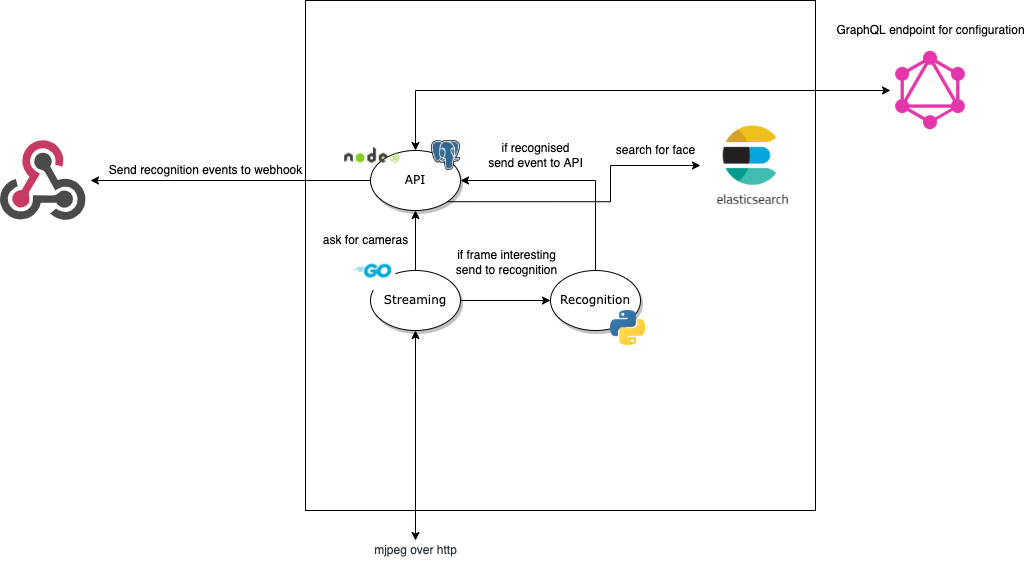

The diagram above was exported from draw.io. Its source (the exported page's mxGraphModel, read from the mxfile embedded in the PNG):
<mxGraphModel dx="1166" dy="694" grid="1" gridSize="10" guides="1" tooltips="1" connect="1" arrows="1" fold="1" page="1" pageScale="1" pageWidth="1100" pageHeight="850" background="none" math="0" shadow="0">
  <root>
    <mxCell id="0" />
    <mxCell id="1" parent="0" />
    <mxCell id="TVSXYxEYYB0n_UGIlU48-31" value="" style="whiteSpace=wrap;html=1;aspect=fixed;fillColor=none;" parent="1" vertex="1">
      <mxGeometry x="375" y="40" width="510" height="510" as="geometry" />
    </mxCell>
    <mxCell id="TVSXYxEYYB0n_UGIlU48-26" style="edgeStyle=orthogonalEdgeStyle;rounded=0;orthogonalLoop=1;jettySize=auto;html=1;exitX=0;exitY=0.5;exitDx=0;exitDy=0;entryX=1;entryY=0.5;entryDx=0;entryDy=0;" parent="1" source="1ea317790d2ca983-1" edge="1">
      <mxGeometry relative="1" as="geometry">
        <mxPoint x="160" y="220" as="targetPoint" />
      </mxGeometry>
    </mxCell>
    <mxCell id="b9QH3KKRuudNoQ6JvT6V-1" style="edgeStyle=orthogonalEdgeStyle;rounded=0;orthogonalLoop=1;jettySize=auto;html=1;exitX=1;exitY=1;exitDx=0;exitDy=0;" parent="1" source="1ea317790d2ca983-1" target="TVSXYxEYYB0n_UGIlU48-5" edge="1">
      <mxGeometry relative="1" as="geometry">
        <Array as="points">
          <mxPoint x="680" y="241" />
          <mxPoint x="680" y="205" />
        </Array>
      </mxGeometry>
    </mxCell>
    <mxCell id="1ea317790d2ca983-1" value="API" style="ellipse;whiteSpace=wrap;html=1;rounded=0;shadow=1;comic=0;labelBackgroundColor=none;strokeWidth=1;fontFamily=Verdana;fontSize=12;align=center;" parent="1" vertex="1">
      <mxGeometry x="440" y="190" width="90" height="60" as="geometry" />
    </mxCell>
    <mxCell id="TVSXYxEYYB0n_UGIlU48-5" value="" style="shape=image;verticalLabelPosition=bottom;labelBackgroundColor=#ffffff;verticalAlign=top;aspect=fixed;imageAspect=0;image=https://i1.wp.com/dotsandbrackets.com/wp-content/uploads/2017/02/square-logo.jpg?fit=317%2C276&amp;ssl=1;" parent="1" vertex="1">
      <mxGeometry x="770" y="160" width="103.37" height="90" as="geometry" />
    </mxCell>
    <mxCell id="TVSXYxEYYB0n_UGIlU48-11" style="edgeStyle=orthogonalEdgeStyle;rounded=0;orthogonalLoop=1;jettySize=auto;html=1;entryX=0;entryY=0.5;entryDx=0;entryDy=0;" parent="1" source="TVSXYxEYYB0n_UGIlU48-8" target="TVSXYxEYYB0n_UGIlU48-9" edge="1">
      <mxGeometry relative="1" as="geometry" />
    </mxCell>
    <mxCell id="TVSXYxEYYB0n_UGIlU48-12" style="edgeStyle=orthogonalEdgeStyle;rounded=0;orthogonalLoop=1;jettySize=auto;html=1;entryX=0.5;entryY=1;entryDx=0;entryDy=0;" parent="1" source="TVSXYxEYYB0n_UGIlU48-8" target="1ea317790d2ca983-1" edge="1">
      <mxGeometry relative="1" as="geometry" />
    </mxCell>
    <mxCell id="TVSXYxEYYB0n_UGIlU48-29" style="edgeStyle=orthogonalEdgeStyle;rounded=0;orthogonalLoop=1;jettySize=auto;html=1;exitX=0.5;exitY=1;exitDx=0;exitDy=0;startArrow=classic;startFill=1;" parent="1" source="TVSXYxEYYB0n_UGIlU48-8" edge="1">
      <mxGeometry relative="1" as="geometry">
        <mxPoint x="485" y="580" as="targetPoint" />
        <Array as="points">
          <mxPoint x="485" y="430" />
        </Array>
      </mxGeometry>
    </mxCell>
    <mxCell id="TVSXYxEYYB0n_UGIlU48-8" value="Streaming&lt;br&gt;" style="ellipse;whiteSpace=wrap;html=1;rounded=0;shadow=1;comic=0;labelBackgroundColor=none;strokeWidth=1;fontFamily=Verdana;fontSize=12;align=center;" parent="1" vertex="1">
      <mxGeometry x="440" y="310" width="90" height="60" as="geometry" />
    </mxCell>
    <mxCell id="TVSXYxEYYB0n_UGIlU48-15" style="edgeStyle=orthogonalEdgeStyle;rounded=0;orthogonalLoop=1;jettySize=auto;html=1;entryX=1;entryY=0.5;entryDx=0;entryDy=0;" parent="1" source="TVSXYxEYYB0n_UGIlU48-9" target="1ea317790d2ca983-1" edge="1">
      <mxGeometry relative="1" as="geometry">
        <Array as="points">
          <mxPoint x="665" y="220" />
        </Array>
      </mxGeometry>
    </mxCell>
    <mxCell id="TVSXYxEYYB0n_UGIlU48-9" value="Recognition" style="ellipse;whiteSpace=wrap;html=1;rounded=0;shadow=1;comic=0;labelBackgroundColor=none;strokeWidth=1;fontFamily=Verdana;fontSize=12;align=center;" parent="1" vertex="1">
      <mxGeometry x="620" y="310" width="90" height="60" as="geometry" />
    </mxCell>
    <mxCell id="TVSXYxEYYB0n_UGIlU48-13" value="ask for cameras" style="text;html=1;align=center;verticalAlign=middle;resizable=0;points=[];autosize=1;strokeColor=none;fillColor=none;" parent="1" vertex="1">
      <mxGeometry x="385" y="270" width="100" height="20" as="geometry" />
    </mxCell>
    <mxCell id="TVSXYxEYYB0n_UGIlU48-14" value="if frame interesting&lt;br&gt;send to recognition" style="text;html=1;align=center;verticalAlign=middle;resizable=0;points=[];autosize=1;strokeColor=none;fillColor=none;" parent="1" vertex="1">
      <mxGeometry x="516" y="287" width="120" height="30" as="geometry" />
    </mxCell>
    <mxCell id="TVSXYxEYYB0n_UGIlU48-16" value="if recognised&lt;br&gt;send event to API" style="text;html=1;align=center;verticalAlign=middle;resizable=0;points=[];autosize=1;strokeColor=none;fillColor=none;" parent="1" vertex="1">
      <mxGeometry x="550" y="180" width="110" height="30" as="geometry" />
    </mxCell>
    <mxCell id="TVSXYxEYYB0n_UGIlU48-18" style="edgeStyle=orthogonalEdgeStyle;rounded=0;orthogonalLoop=1;jettySize=auto;html=1;entryX=0.5;entryY=0;entryDx=0;entryDy=0;startArrow=classic;startFill=1;" parent="1" source="TVSXYxEYYB0n_UGIlU48-17" target="1ea317790d2ca983-1" edge="1">
      <mxGeometry relative="1" as="geometry" />
    </mxCell>
    <mxCell id="TVSXYxEYYB0n_UGIlU48-17" value="" style="shape=image;verticalLabelPosition=bottom;labelBackgroundColor=#ffffff;verticalAlign=top;aspect=fixed;imageAspect=0;image=https://upload.wikimedia.org/wikipedia/commons/thumb/1/17/GraphQL_Logo.svg/1200px-GraphQL_Logo.svg.png;" parent="1" vertex="1">
      <mxGeometry x="960" y="90" width="80" height="80" as="geometry" />
    </mxCell>
    <mxCell id="TVSXYxEYYB0n_UGIlU48-19" value="search for face" style="text;html=1;align=center;verticalAlign=middle;resizable=0;points=[];autosize=1;strokeColor=none;fillColor=none;" parent="1" vertex="1">
      <mxGeometry x="680" y="180" width="90" height="20" as="geometry" />
    </mxCell>
    <mxCell id="TVSXYxEYYB0n_UGIlU48-20" value="" style="shape=image;verticalLabelPosition=bottom;labelBackgroundColor=#ffffff;verticalAlign=top;aspect=fixed;imageAspect=0;image=data:image/png,(base64 omitted: 2484 chars);" parent="1" vertex="1">
      <mxGeometry x="420" y="290" width="45.31" height="40" as="geometry" />
    </mxCell>
    <mxCell id="TVSXYxEYYB0n_UGIlU48-21" value="" style="shape=image;verticalLabelPosition=bottom;labelBackgroundColor=#ffffff;verticalAlign=top;aspect=fixed;imageAspect=0;image=https://habrastorage.org/files/d73/188/3c6/d731883c64dd45baa761c17a53f42759.png;" parent="1" vertex="1">
      <mxGeometry x="412.66" y="180" width="60" height="30" as="geometry" />
    </mxCell>
    <mxCell id="TVSXYxEYYB0n_UGIlU48-22" value="" style="shape=image;verticalLabelPosition=bottom;labelBackgroundColor=#ffffff;verticalAlign=top;aspect=fixed;imageAspect=0;image=https://www.osvita-cherkasy.gov.ua/images/easyblog_articles/3458/py1.png;" parent="1" vertex="1">
      <mxGeometry x="680" y="350" width="35" height="35" as="geometry" />
    </mxCell>
    <mxCell id="TVSXYxEYYB0n_UGIlU48-27" value="Send recognition events to webhook" style="text;html=1;align=center;verticalAlign=middle;resizable=0;points=[];autosize=1;strokeColor=none;fillColor=none;" parent="1" vertex="1">
      <mxGeometry x="170" y="200" width="210" height="20" as="geometry" />
    </mxCell>
    <mxCell id="TVSXYxEYYB0n_UGIlU48-30" value="GraphQL endpoint for configuration" style="text;html=1;align=center;verticalAlign=middle;resizable=0;points=[];autosize=1;strokeColor=none;fillColor=none;" parent="1" vertex="1">
      <mxGeometry x="900" y="60" width="200" height="20" as="geometry" />
    </mxCell>
    <mxCell id="TVSXYxEYYB0n_UGIlU48-33" value="" style="shape=image;verticalLabelPosition=bottom;labelBackgroundColor=#ffffff;verticalAlign=top;aspect=fixed;imageAspect=0;image=https://cdn.worldvectorlogo.com/logos/webhooks.svg;" parent="1" vertex="1">
      <mxGeometry x="70" y="180" width="85.77" height="80" as="geometry" />
    </mxCell>
    <mxCell id="TVSXYxEYYB0n_UGIlU48-35" value="&lt;span style=&quot;color: rgb(35 , 47 , 62)&quot;&gt;mjpeg over http&lt;/span&gt;" style="text;html=1;align=center;verticalAlign=middle;resizable=0;points=[];autosize=1;strokeColor=none;fillColor=none;" parent="1" vertex="1">
      <mxGeometry x="435" y="580" width="100" height="20" as="geometry" />
    </mxCell>
    <mxCell id="TVSXYxEYYB0n_UGIlU48-36" value="" style="shape=image;verticalLabelPosition=bottom;labelBackgroundColor=#ffffff;verticalAlign=top;aspect=fixed;imageAspect=0;image=https://upload.wikimedia.org/wikipedia/commons/thumb/2/29/Postgresql_elephant.svg/800px-Postgresql_elephant.svg.png;" parent="1" vertex="1">
      <mxGeometry x="500.92" y="180" width="29.08" height="30" as="geometry" />
    </mxCell>
  </root>
</mxGraphModel>